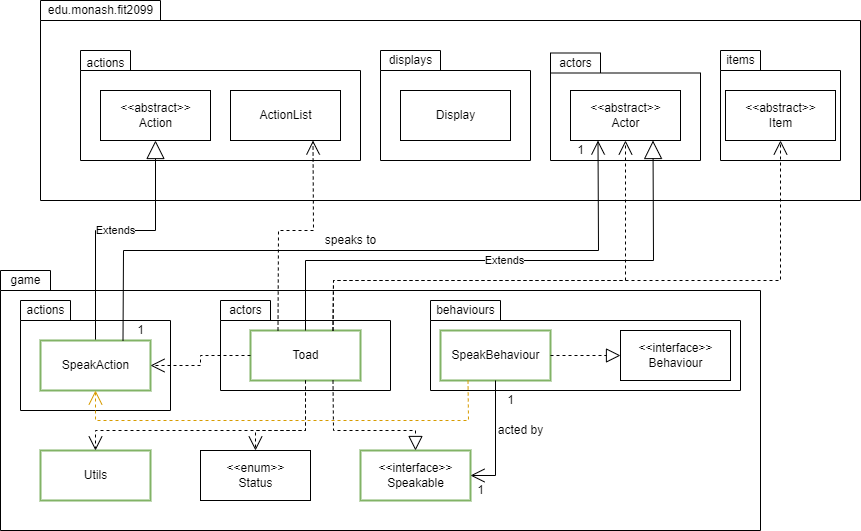

The diagram above was exported from draw.io. Its source (the exported page's mxGraphModel, read from the mxfile embedded in the PNG):
<mxGraphModel dx="1002" dy="714" grid="1" gridSize="10" guides="1" tooltips="1" connect="1" arrows="1" fold="1" page="1" pageScale="1" pageWidth="1100" pageHeight="850" background="#ffffff" math="0" shadow="0">
  <root>
    <mxCell id="0" />
    <mxCell id="1" parent="0" />
    <mxCell id="DjOhy4qMR8VvQckiOaGr-5" value="" style="shape=folder;fontStyle=1;spacingTop=10;tabWidth=50;tabHeight=20;tabPosition=left;html=1;" parent="1" vertex="1">
      <mxGeometry x="200" y="480" width="760" height="260" as="geometry" />
    </mxCell>
    <mxCell id="FBzG8F8iq-hnAt83LAzZ-17" value="" style="shape=folder;fontStyle=1;spacingTop=10;tabWidth=50;tabHeight=20;tabPosition=left;html=1;strokeWidth=1;fillColor=none;" parent="1" vertex="1">
      <mxGeometry x="420" y="510" width="170" height="90" as="geometry" />
    </mxCell>
    <mxCell id="FBzG8F8iq-hnAt83LAzZ-4" value="" style="shape=folder;fontStyle=1;spacingTop=10;tabWidth=50;tabHeight=20;tabPosition=left;html=1;fillColor=none;" parent="1" vertex="1">
      <mxGeometry x="220" y="510" width="150" height="110" as="geometry" />
    </mxCell>
    <mxCell id="DjOhy4qMR8VvQckiOaGr-6" value="game" style="text;html=1;align=center;verticalAlign=middle;resizable=0;points=[];autosize=1;strokeColor=none;fillColor=none;" parent="1" vertex="1">
      <mxGeometry x="200" y="480" width="50" height="20" as="geometry" />
    </mxCell>
    <mxCell id="DjOhy4qMR8VvQckiOaGr-1" value="" style="shape=folder;fontStyle=1;spacingTop=10;tabWidth=120;tabHeight=20;tabPosition=left;html=1;" parent="1" vertex="1">
      <mxGeometry x="240" y="210" width="820" height="200" as="geometry" />
    </mxCell>
    <mxCell id="DjOhy4qMR8VvQckiOaGr-2" value="edu.monash.fit2099" style="text;html=1;align=center;verticalAlign=middle;resizable=0;points=[];autosize=1;strokeColor=none;fillColor=none;" parent="1" vertex="1">
      <mxGeometry x="240" y="210" width="120" height="20" as="geometry" />
    </mxCell>
    <mxCell id="DjOhy4qMR8VvQckiOaGr-13" value="" style="shape=folder;fontStyle=1;spacingTop=10;tabWidth=50;tabHeight=20;tabPosition=left;html=1;" parent="1" vertex="1">
      <mxGeometry x="280" y="260" width="280" height="110" as="geometry" />
    </mxCell>
    <mxCell id="DjOhy4qMR8VvQckiOaGr-14" value="actions" style="text;html=1;align=center;verticalAlign=middle;resizable=0;points=[];autosize=1;strokeColor=none;fillColor=none;" parent="1" vertex="1">
      <mxGeometry x="280" y="262.5" width="50" height="20" as="geometry" />
    </mxCell>
    <mxCell id="DjOhy4qMR8VvQckiOaGr-8" value="&amp;lt;&amp;lt;abstract&amp;gt;&amp;gt;&lt;br&gt;Action" style="html=1;" parent="1" vertex="1">
      <mxGeometry x="300" y="300" width="110" height="50" as="geometry" />
    </mxCell>
    <mxCell id="DjOhy4qMR8VvQckiOaGr-9" value="Extends" style="endArrow=block;endSize=16;endFill=0;html=1;rounded=0;exitX=0.5;exitY=0;exitDx=0;exitDy=0;entryX=0.5;entryY=1;entryDx=0;entryDy=0;" parent="1" source="MpJ9Kh_WjusZQ1kfccDy-1" target="DjOhy4qMR8VvQckiOaGr-8" edge="1">
      <mxGeometry width="160" relative="1" as="geometry">
        <mxPoint x="430" y="360" as="sourcePoint" />
        <mxPoint x="590" y="360" as="targetPoint" />
        <Array as="points">
          <mxPoint x="295" y="440" />
          <mxPoint x="355" y="440" />
        </Array>
      </mxGeometry>
    </mxCell>
    <mxCell id="DjOhy4qMR8VvQckiOaGr-10" value="" style="shape=folder;fontStyle=1;spacingTop=10;tabWidth=50;tabHeight=20;tabPosition=left;html=1;" parent="1" vertex="1">
      <mxGeometry x="750" y="262.5" width="150" height="107.5" as="geometry" />
    </mxCell>
    <mxCell id="DjOhy4qMR8VvQckiOaGr-15" value="&amp;lt;&amp;lt;abstract&amp;gt;&amp;gt;&lt;br&gt;Actor" style="html=1;" parent="1" vertex="1">
      <mxGeometry x="770" y="300" width="110" height="50" as="geometry" />
    </mxCell>
    <mxCell id="DjOhy4qMR8VvQckiOaGr-11" value="actors" style="text;html=1;align=center;verticalAlign=middle;resizable=0;points=[];autosize=1;strokeColor=none;fillColor=none;" parent="1" vertex="1">
      <mxGeometry x="750" y="262.5" width="50" height="20" as="geometry" />
    </mxCell>
    <mxCell id="MpJ9Kh_WjusZQ1kfccDy-1" value="SpeakAction" style="html=1;strokeWidth=2;fillColor=none;strokeColor=#82b366;" parent="1" vertex="1">
      <mxGeometry x="240" y="550" width="110" height="50" as="geometry" />
    </mxCell>
    <mxCell id="GZ4wkj3rDUChtB0F4S3Y-1" value="Toad" style="html=1;fillColor=none;strokeColor=#82b366;strokeWidth=2;" parent="1" vertex="1">
      <mxGeometry x="450" y="540" width="110" height="50" as="geometry" />
    </mxCell>
    <mxCell id="FBzG8F8iq-hnAt83LAzZ-2" value="Extends" style="endArrow=block;endSize=16;endFill=0;html=1;rounded=0;strokeColor=#000000;exitX=0.5;exitY=0;exitDx=0;exitDy=0;entryX=0.75;entryY=1;entryDx=0;entryDy=0;" parent="1" source="GZ4wkj3rDUChtB0F4S3Y-1" target="DjOhy4qMR8VvQckiOaGr-15" edge="1">
      <mxGeometry width="160" relative="1" as="geometry">
        <mxPoint x="360" y="490" as="sourcePoint" />
        <mxPoint x="520" y="490" as="targetPoint" />
        <Array as="points">
          <mxPoint x="505" y="470" />
          <mxPoint x="853" y="470" />
        </Array>
      </mxGeometry>
    </mxCell>
    <mxCell id="FBzG8F8iq-hnAt83LAzZ-3" value="ActionList" style="html=1;" parent="1" vertex="1">
      <mxGeometry x="430" y="300" width="110" height="50" as="geometry" />
    </mxCell>
    <mxCell id="FBzG8F8iq-hnAt83LAzZ-5" value="actions" style="text;html=1;align=center;verticalAlign=middle;resizable=0;points=[];autosize=1;strokeColor=none;fillColor=none;" parent="1" vertex="1">
      <mxGeometry x="220" y="510" width="50" height="20" as="geometry" />
    </mxCell>
    <mxCell id="FBzG8F8iq-hnAt83LAzZ-6" value="" style="endArrow=open;endSize=12;dashed=1;html=1;rounded=0;strokeColor=#000000;exitX=0.25;exitY=0;exitDx=0;exitDy=0;entryX=0.75;entryY=1;entryDx=0;entryDy=0;fillColor=#d80073;" parent="1" source="GZ4wkj3rDUChtB0F4S3Y-1" target="FBzG8F8iq-hnAt83LAzZ-3" edge="1">
      <mxGeometry x="-0.7951" y="-182" width="160" relative="1" as="geometry">
        <mxPoint x="360" y="500" as="sourcePoint" />
        <mxPoint x="520" y="500" as="targetPoint" />
        <Array as="points">
          <mxPoint x="478" y="440" />
          <mxPoint x="513" y="440" />
        </Array>
        <mxPoint as="offset" />
      </mxGeometry>
    </mxCell>
    <mxCell id="FBzG8F8iq-hnAt83LAzZ-7" value="&amp;lt;&amp;lt;enum&amp;gt;&amp;gt;&lt;br&gt;Status" style="html=1;fillColor=none;" parent="1" vertex="1">
      <mxGeometry x="400" y="660" width="110" height="50" as="geometry" />
    </mxCell>
    <mxCell id="FBzG8F8iq-hnAt83LAzZ-10" value="Utils" style="html=1;fillColor=none;strokeColor=#82b366;strokeWidth=2;" parent="1" vertex="1">
      <mxGeometry x="240" y="660" width="110" height="50" as="geometry" />
    </mxCell>
    <mxCell id="FBzG8F8iq-hnAt83LAzZ-18" value="actors" style="text;html=1;align=center;verticalAlign=middle;resizable=0;points=[];autosize=1;strokeColor=none;fillColor=none;" parent="1" vertex="1">
      <mxGeometry x="420" y="510" width="50" height="20" as="geometry" />
    </mxCell>
    <mxCell id="AjmXNMgEyldpY0TYJ90A-1" value="&amp;lt;&amp;lt;interface&amp;gt;&amp;gt;&lt;br&gt;Speakable" style="html=1;fillColor=none;strokeColor=#82b366;strokeWidth=2;" vertex="1" parent="1">
      <mxGeometry x="560" y="660" width="110" height="50" as="geometry" />
    </mxCell>
    <mxCell id="AjmXNMgEyldpY0TYJ90A-2" value="" style="endArrow=block;dashed=1;endFill=0;endSize=12;html=1;rounded=0;exitX=0.75;exitY=1;exitDx=0;exitDy=0;entryX=0.5;entryY=0;entryDx=0;entryDy=0;" edge="1" parent="1" source="GZ4wkj3rDUChtB0F4S3Y-1" target="AjmXNMgEyldpY0TYJ90A-1">
      <mxGeometry width="160" relative="1" as="geometry">
        <mxPoint x="420" y="590" as="sourcePoint" />
        <mxPoint x="580" y="590" as="targetPoint" />
        <Array as="points">
          <mxPoint x="533" y="640" />
          <mxPoint x="615" y="640" />
        </Array>
      </mxGeometry>
    </mxCell>
    <mxCell id="AjmXNMgEyldpY0TYJ90A-3" value="" style="endArrow=open;endSize=12;dashed=1;html=1;rounded=0;exitX=0.5;exitY=1;exitDx=0;exitDy=0;entryX=0.5;entryY=0;entryDx=0;entryDy=0;" edge="1" parent="1" source="GZ4wkj3rDUChtB0F4S3Y-1" target="FBzG8F8iq-hnAt83LAzZ-10">
      <mxGeometry x="-1" y="355" width="160" relative="1" as="geometry">
        <mxPoint x="780" y="564.5" as="sourcePoint" />
        <mxPoint x="940" y="564.5" as="targetPoint" />
        <Array as="points">
          <mxPoint x="505" y="640" />
          <mxPoint x="295" y="640" />
        </Array>
        <mxPoint x="-2" y="-36" as="offset" />
      </mxGeometry>
    </mxCell>
    <mxCell id="AjmXNMgEyldpY0TYJ90A-4" value="" style="endArrow=open;endSize=12;dashed=1;html=1;rounded=0;exitX=0.5;exitY=1;exitDx=0;exitDy=0;entryX=0.5;entryY=0;entryDx=0;entryDy=0;" edge="1" parent="1" source="GZ4wkj3rDUChtB0F4S3Y-1" target="FBzG8F8iq-hnAt83LAzZ-7">
      <mxGeometry x="-0.2727" y="355" width="160" relative="1" as="geometry">
        <mxPoint x="810" y="570" as="sourcePoint" />
        <mxPoint x="920" y="680" as="targetPoint" />
        <Array as="points">
          <mxPoint x="505" y="640" />
          <mxPoint x="455" y="640" />
        </Array>
        <mxPoint x="355" y="-345" as="offset" />
      </mxGeometry>
    </mxCell>
    <mxCell id="AjmXNMgEyldpY0TYJ90A-5" value="" style="endArrow=open;endSize=12;dashed=1;html=1;rounded=0;exitX=0;exitY=0.5;exitDx=0;exitDy=0;entryX=1;entryY=0.5;entryDx=0;entryDy=0;" edge="1" parent="1" source="GZ4wkj3rDUChtB0F4S3Y-1" target="MpJ9Kh_WjusZQ1kfccDy-1">
      <mxGeometry x="-1" y="-455" width="160" relative="1" as="geometry">
        <mxPoint x="420" y="590" as="sourcePoint" />
        <mxPoint x="580" y="590" as="targetPoint" />
        <Array as="points">
          <mxPoint x="400" y="565" />
          <mxPoint x="400" y="575" />
        </Array>
        <mxPoint x="495" y="388" as="offset" />
      </mxGeometry>
    </mxCell>
    <mxCell id="AjmXNMgEyldpY0TYJ90A-6" value="" style="shape=folder;fontStyle=1;spacingTop=10;tabWidth=70;tabHeight=20;tabPosition=left;html=1;strokeWidth=1;fillColor=none;" vertex="1" parent="1">
      <mxGeometry x="630" y="510" width="310" height="90" as="geometry" />
    </mxCell>
    <mxCell id="AjmXNMgEyldpY0TYJ90A-7" value="behaviours" style="text;html=1;align=center;verticalAlign=middle;resizable=0;points=[];autosize=1;strokeColor=none;fillColor=none;" vertex="1" parent="1">
      <mxGeometry x="630" y="510" width="70" height="20" as="geometry" />
    </mxCell>
    <mxCell id="AjmXNMgEyldpY0TYJ90A-8" value="&amp;lt;&amp;lt;interface&amp;gt;&amp;gt;&lt;br&gt;Behaviour" style="html=1;strokeWidth=1;fillColor=none;" vertex="1" parent="1">
      <mxGeometry x="820" y="540" width="110" height="50" as="geometry" />
    </mxCell>
    <mxCell id="AjmXNMgEyldpY0TYJ90A-9" value="SpeakBehaviour" style="html=1;strokeWidth=2;fillColor=none;strokeColor=#82b366;" vertex="1" parent="1">
      <mxGeometry x="640" y="540" width="110" height="50" as="geometry" />
    </mxCell>
    <mxCell id="AjmXNMgEyldpY0TYJ90A-10" value="" style="endArrow=block;dashed=1;endFill=0;endSize=12;html=1;rounded=0;strokeColor=#000000;exitX=1;exitY=0.5;exitDx=0;exitDy=0;entryX=0;entryY=0.5;entryDx=0;entryDy=0;" edge="1" parent="1" source="AjmXNMgEyldpY0TYJ90A-9" target="AjmXNMgEyldpY0TYJ90A-8">
      <mxGeometry width="160" relative="1" as="geometry">
        <mxPoint x="550" y="530" as="sourcePoint" />
        <mxPoint x="710" y="530" as="targetPoint" />
      </mxGeometry>
    </mxCell>
    <mxCell id="AjmXNMgEyldpY0TYJ90A-12" value="" style="endArrow=open;endSize=12;dashed=1;html=1;rounded=0;strokeColor=#d79b00;exitX=0.25;exitY=1;exitDx=0;exitDy=0;entryX=0.5;entryY=1;entryDx=0;entryDy=0;fillColor=#ffe6cc;" edge="1" parent="1" source="AjmXNMgEyldpY0TYJ90A-9" target="MpJ9Kh_WjusZQ1kfccDy-1">
      <mxGeometry x="1" y="273" width="160" relative="1" as="geometry">
        <mxPoint x="460" y="500" as="sourcePoint" />
        <mxPoint x="620" y="500" as="targetPoint" />
        <Array as="points">
          <mxPoint x="668" y="630" />
          <mxPoint x="295" y="630" />
        </Array>
        <mxPoint x="240" y="143" as="offset" />
      </mxGeometry>
    </mxCell>
    <mxCell id="AjmXNMgEyldpY0TYJ90A-14" value="" style="shape=folder;fontStyle=1;spacingTop=10;tabWidth=60;tabHeight=20;tabPosition=left;html=1;strokeWidth=1;fillColor=none;" vertex="1" parent="1">
      <mxGeometry x="580" y="260" width="150" height="110" as="geometry" />
    </mxCell>
    <mxCell id="AjmXNMgEyldpY0TYJ90A-15" value="displays" style="text;html=1;align=center;verticalAlign=middle;resizable=0;points=[];autosize=1;strokeColor=none;fillColor=none;" vertex="1" parent="1">
      <mxGeometry x="580" y="260" width="60" height="20" as="geometry" />
    </mxCell>
    <mxCell id="AjmXNMgEyldpY0TYJ90A-16" value="Display" style="html=1;strokeWidth=1;fillColor=none;" vertex="1" parent="1">
      <mxGeometry x="600" y="300" width="110" height="50" as="geometry" />
    </mxCell>
    <mxCell id="AjmXNMgEyldpY0TYJ90A-18" value="" style="endArrow=open;endFill=1;endSize=12;html=1;rounded=0;strokeColor=#000000;exitX=0.5;exitY=1;exitDx=0;exitDy=0;entryX=1;entryY=0.5;entryDx=0;entryDy=0;" edge="1" parent="1" source="AjmXNMgEyldpY0TYJ90A-9" target="AjmXNMgEyldpY0TYJ90A-1">
      <mxGeometry width="160" relative="1" as="geometry">
        <mxPoint x="540" y="510" as="sourcePoint" />
        <mxPoint x="666" y="682" as="targetPoint" />
        <Array as="points">
          <mxPoint x="695" y="685" />
        </Array>
      </mxGeometry>
    </mxCell>
    <mxCell id="AjmXNMgEyldpY0TYJ90A-19" value="1" style="text;html=1;align=center;verticalAlign=middle;resizable=0;points=[];autosize=1;strokeColor=none;fillColor=none;" vertex="1" parent="1">
      <mxGeometry x="700" y="600" width="20" height="20" as="geometry" />
    </mxCell>
    <mxCell id="AjmXNMgEyldpY0TYJ90A-20" value="1" style="text;html=1;align=center;verticalAlign=middle;resizable=0;points=[];autosize=1;strokeColor=none;fillColor=none;" vertex="1" parent="1">
      <mxGeometry x="670" y="690" width="20" height="20" as="geometry" />
    </mxCell>
    <mxCell id="AjmXNMgEyldpY0TYJ90A-21" value="acted by" style="text;html=1;align=center;verticalAlign=middle;resizable=0;points=[];autosize=1;strokeColor=none;fillColor=none;" vertex="1" parent="1">
      <mxGeometry x="690" y="630" width="60" height="20" as="geometry" />
    </mxCell>
    <mxCell id="AjmXNMgEyldpY0TYJ90A-23" value="" style="endArrow=open;endFill=1;endSize=12;html=1;rounded=0;strokeColor=#000000;exitX=0.75;exitY=0;exitDx=0;exitDy=0;entryX=0.25;entryY=1;entryDx=0;entryDy=0;" edge="1" parent="1" source="MpJ9Kh_WjusZQ1kfccDy-1" target="DjOhy4qMR8VvQckiOaGr-15">
      <mxGeometry width="160" relative="1" as="geometry">
        <mxPoint x="530" y="510" as="sourcePoint" />
        <mxPoint x="690" y="510" as="targetPoint" />
        <Array as="points">
          <mxPoint x="323" y="460" />
          <mxPoint x="798" y="460" />
        </Array>
      </mxGeometry>
    </mxCell>
    <mxCell id="AjmXNMgEyldpY0TYJ90A-24" value="1" style="text;html=1;align=center;verticalAlign=middle;resizable=0;points=[];autosize=1;strokeColor=none;fillColor=none;" vertex="1" parent="1">
      <mxGeometry x="330" y="530" width="20" height="20" as="geometry" />
    </mxCell>
    <mxCell id="AjmXNMgEyldpY0TYJ90A-25" value="1" style="text;html=1;align=center;verticalAlign=middle;resizable=0;points=[];autosize=1;strokeColor=none;fillColor=none;" vertex="1" parent="1">
      <mxGeometry x="770" y="350" width="20" height="20" as="geometry" />
    </mxCell>
    <mxCell id="AjmXNMgEyldpY0TYJ90A-26" value="speaks to" style="text;html=1;align=center;verticalAlign=middle;resizable=0;points=[];autosize=1;strokeColor=none;fillColor=none;" vertex="1" parent="1">
      <mxGeometry x="515" y="440" width="70" height="20" as="geometry" />
    </mxCell>
    <mxCell id="AjmXNMgEyldpY0TYJ90A-29" value="" style="endArrow=open;endSize=12;dashed=1;html=1;rounded=0;strokeColor=#000000;exitX=0.75;exitY=0;exitDx=0;exitDy=0;entryX=0.5;entryY=1;entryDx=0;entryDy=0;" edge="1" parent="1" source="GZ4wkj3rDUChtB0F4S3Y-1" target="DjOhy4qMR8VvQckiOaGr-15">
      <mxGeometry x="1" y="-175" width="160" relative="1" as="geometry">
        <mxPoint x="500" y="470" as="sourcePoint" />
        <mxPoint x="660" y="470" as="targetPoint" />
        <Array as="points">
          <mxPoint x="533" y="490" />
          <mxPoint x="825" y="490" />
        </Array>
        <mxPoint x="79" y="-137" as="offset" />
      </mxGeometry>
    </mxCell>
    <mxCell id="AjmXNMgEyldpY0TYJ90A-30" value="" style="shape=folder;fontStyle=1;spacingTop=10;tabWidth=40;tabHeight=20;tabPosition=left;html=1;strokeWidth=1;fillColor=none;" vertex="1" parent="1">
      <mxGeometry x="920" y="260" width="120" height="110" as="geometry" />
    </mxCell>
    <mxCell id="AjmXNMgEyldpY0TYJ90A-31" value="items" style="text;html=1;align=center;verticalAlign=middle;resizable=0;points=[];autosize=1;strokeColor=none;fillColor=none;" vertex="1" parent="1">
      <mxGeometry x="920" y="260" width="40" height="20" as="geometry" />
    </mxCell>
    <mxCell id="AjmXNMgEyldpY0TYJ90A-32" value="&amp;lt;&amp;lt;abstract&amp;gt;&amp;gt;&lt;br&gt;Item" style="html=1;strokeWidth=1;fillColor=none;" vertex="1" parent="1">
      <mxGeometry x="925" y="300" width="110" height="50" as="geometry" />
    </mxCell>
    <mxCell id="AjmXNMgEyldpY0TYJ90A-33" value="" style="endArrow=open;endSize=12;dashed=1;html=1;rounded=0;strokeColor=#000000;exitX=0.75;exitY=0;exitDx=0;exitDy=0;entryX=0.5;entryY=1;entryDx=0;entryDy=0;" edge="1" parent="1" source="GZ4wkj3rDUChtB0F4S3Y-1" target="AjmXNMgEyldpY0TYJ90A-32">
      <mxGeometry x="1" y="256" width="160" relative="1" as="geometry">
        <mxPoint x="620" y="370" as="sourcePoint" />
        <mxPoint x="780" y="370" as="targetPoint" />
        <Array as="points">
          <mxPoint x="533" y="490" />
          <mxPoint x="980" y="490" />
        </Array>
        <mxPoint x="126" y="-220" as="offset" />
      </mxGeometry>
    </mxCell>
  </root>
</mxGraphModel>